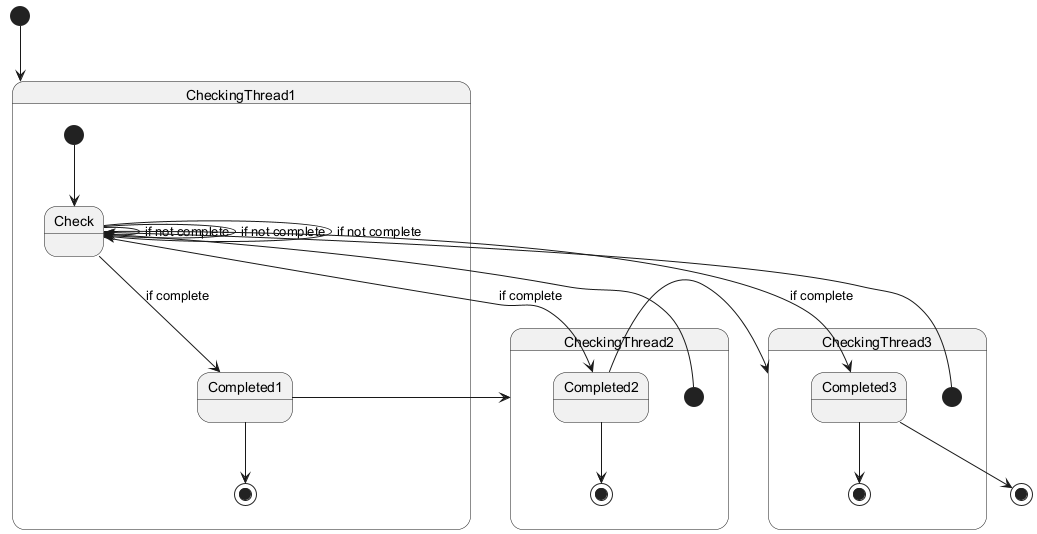

The diagram above was rendered by PlantUML. Its source (embedded in the PNG):
@startuml
[*] --> CheckingThread1

state CheckingThread1 {
  [*] --> Check
  Check --> Completed1 : if complete
  Completed1 --> [*]
  Check --> Check : if not complete
}

Completed1 --> CheckingThread2

state CheckingThread2 {
  [*] --> Check
  Check --> Completed2 : if complete
  Completed2 --> [*]
  Check --> Check : if not complete
}

Completed2 --> CheckingThread3

state CheckingThread3 {
  [*] --> Check
  Check --> Completed3 : if complete
  Completed3 --> [*]
  Check --> Check : if not complete
}

Completed3 --> [*]
@enduml